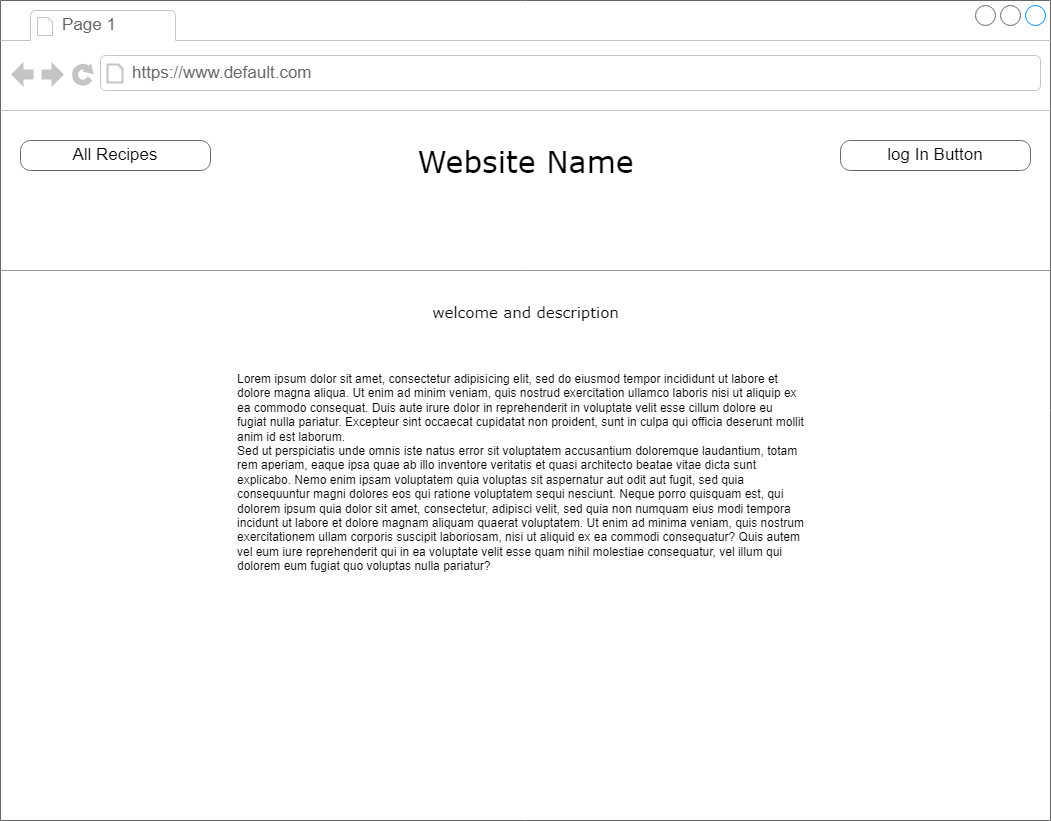

The diagram above was exported from draw.io. Its source (the exported page's mxGraphModel, read from the mxfile embedded in the PNG):
<mxGraphModel dx="874" dy="446" grid="1" gridSize="10" guides="1" tooltips="1" connect="1" arrows="1" fold="1" page="1" pageScale="1" pageWidth="1100" pageHeight="850" background="none" math="0" shadow="0">
  <root>
    <mxCell id="0" />
    <mxCell id="1" parent="0" />
    <mxCell id="7026571954dc6520-1" value="" style="strokeWidth=1;shadow=0;dashed=0;align=center;html=1;shape=mxgraph.mockup.containers.browserWindow;rSize=0;strokeColor=#666666;mainText=,;recursiveResize=0;rounded=0;labelBackgroundColor=none;fontFamily=Verdana;fontSize=12" parent="1" vertex="1">
      <mxGeometry x="40" y="90" width="1050" height="820" as="geometry" />
    </mxCell>
    <mxCell id="7026571954dc6520-2" value="Page 1" style="strokeWidth=1;shadow=0;dashed=0;align=center;html=1;shape=mxgraph.mockup.containers.anchor;fontSize=17;fontColor=#666666;align=left;" parent="7026571954dc6520-1" vertex="1">
      <mxGeometry x="60" y="12" width="110" height="26" as="geometry" />
    </mxCell>
    <mxCell id="7026571954dc6520-3" value="https://www.default.com" style="strokeWidth=1;shadow=0;dashed=0;align=center;html=1;shape=mxgraph.mockup.containers.anchor;rSize=0;fontSize=17;fontColor=#666666;align=left;" parent="7026571954dc6520-1" vertex="1">
      <mxGeometry x="130" y="60" width="250" height="26" as="geometry" />
    </mxCell>
    <mxCell id="7026571954dc6520-4" value="Website Name" style="text;html=1;points=[];align=center;verticalAlign=top;spacingTop=-4;fontSize=30;fontFamily=Verdana" parent="7026571954dc6520-1" vertex="1">
      <mxGeometry x="355" y="140" width="340" height="50" as="geometry" />
    </mxCell>
    <mxCell id="7026571954dc6520-16" value="welcome and description" style="text;html=1;points=[];align=center;verticalAlign=top;spacingTop=-4;fontSize=15;fontFamily=Verdana" parent="7026571954dc6520-1" vertex="1">
      <mxGeometry x="380" y="300" width="290" height="30" as="geometry" />
    </mxCell>
    <mxCell id="7026571954dc6520-17" value="Lorem ipsum dolor sit amet, consectetur adipisicing elit, sed do eiusmod tempor incididunt ut labore et dolore magna aliqua. Ut enim ad minim veniam, quis nostrud exercitation ullamco laboris nisi ut aliquip ex ea commodo consequat. Duis aute irure dolor in reprehenderit in voluptate velit esse cillum dolore eu fugiat nulla pariatur. Excepteur sint occaecat cupidatat non proident, sunt in culpa qui officia deserunt mollit anim id est laborum.&#10;Sed ut perspiciatis unde omnis iste natus error sit voluptatem accusantium doloremque laudantium, totam rem aperiam, eaque ipsa quae ab illo inventore veritatis et quasi architecto beatae vitae dicta sunt explicabo. Nemo enim ipsam voluptatem quia voluptas sit aspernatur aut odit aut fugit, sed quia consequuntur magni dolores eos qui ratione voluptatem sequi nesciunt. Neque porro quisquam est, qui dolorem ipsum quia dolor sit amet, consectetur, adipisci velit, sed quia non numquam eius modi tempora incidunt ut labore et dolore magnam aliquam quaerat voluptatem. Ut enim ad minima veniam, quis nostrum exercitationem ullam corporis suscipit laboriosam, nisi ut aliquid ex ea commodi consequatur? Quis autem vel eum iure reprehenderit qui in ea voluptate velit esse quam nihil molestiae consequatur, vel illum qui dolorem eum fugiat quo voluptas nulla pariatur?" style="text;spacingTop=-5;whiteSpace=wrap;html=1;align=left;fontSize=12;fontFamily=Helvetica;fillColor=none;strokeColor=none;rounded=0;shadow=1;labelBackgroundColor=none;" parent="7026571954dc6520-1" vertex="1">
      <mxGeometry x="235" y="370" width="570" height="240" as="geometry" />
    </mxCell>
    <mxCell id="7026571954dc6520-18" value="log In Button" style="strokeWidth=1;shadow=0;dashed=0;align=center;html=1;shape=mxgraph.mockup.buttons.button;strokeColor=#666666;mainText=;buttonStyle=round;fontSize=17;fontStyle=0;fillColor=none;whiteSpace=wrap;rounded=0;labelBackgroundColor=none;" parent="7026571954dc6520-1" vertex="1">
      <mxGeometry x="840" y="140" width="190" height="30" as="geometry" />
    </mxCell>
    <mxCell id="7026571954dc6520-19" value="All Recipes" style="strokeWidth=1;shadow=0;dashed=0;align=center;html=1;shape=mxgraph.mockup.buttons.button;strokeColor=#666666;mainText=;buttonStyle=round;fontSize=17;fontStyle=0;fillColor=none;whiteSpace=wrap;rounded=0;labelBackgroundColor=none;" parent="7026571954dc6520-1" vertex="1">
      <mxGeometry x="20" y="140" width="190" height="30" as="geometry" />
    </mxCell>
    <mxCell id="_Jt4-asLAhdlNc4CDcsc-2" value="" style="verticalLabelPosition=bottom;shadow=0;dashed=0;align=center;html=1;verticalAlign=top;strokeWidth=1;shape=mxgraph.mockup.markup.line;strokeColor=#999999;rounded=0;labelBackgroundColor=none;fillColor=#ffffff;fontFamily=Verdana;fontSize=12;fontColor=#000000;" parent="7026571954dc6520-1" vertex="1">
      <mxGeometry y="260" width="1050" height="20" as="geometry" />
    </mxCell>
  </root>
</mxGraphModel>